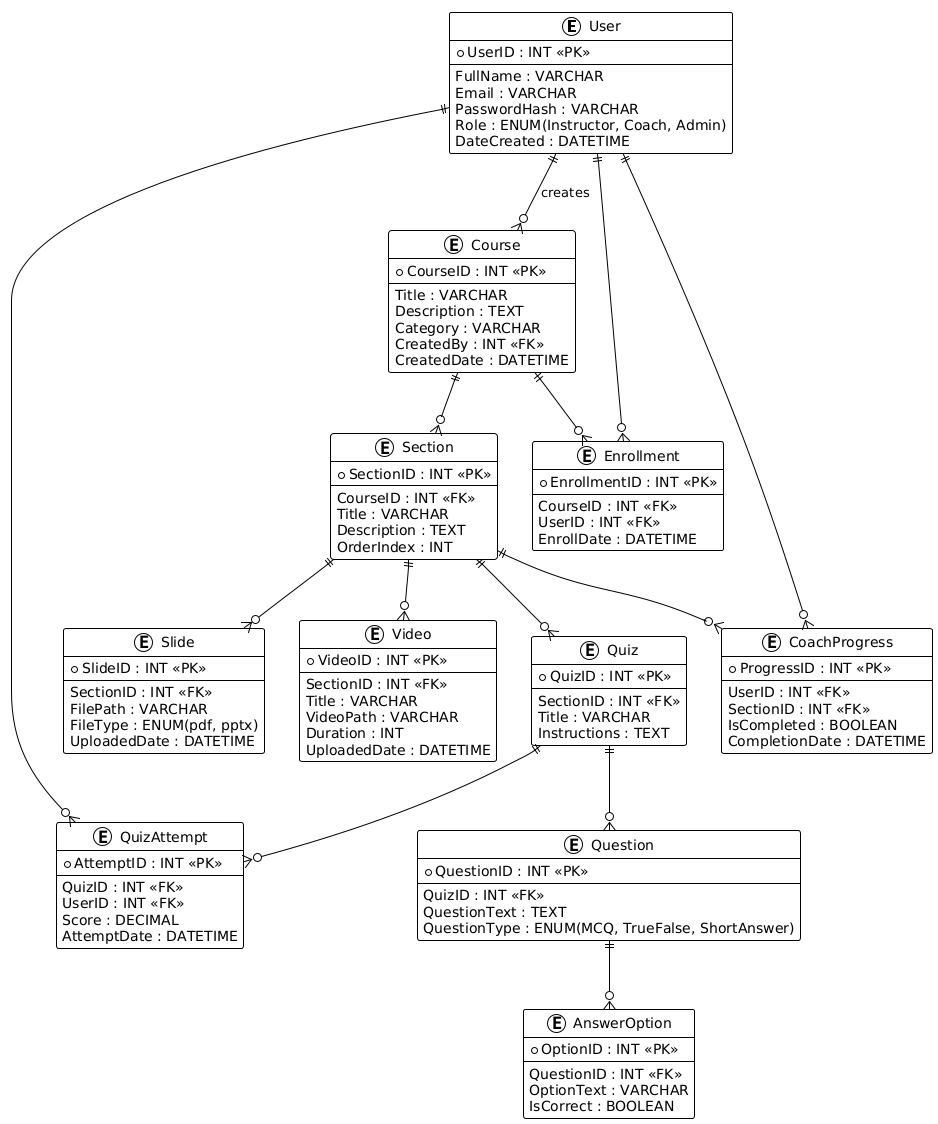

The diagram above was rendered by PlantUML. Its source (embedded in the PNG):
@startuml
!theme plain

entity "User" as User {
  * UserID : INT <<PK>>
  --
  FullName : VARCHAR
  Email : VARCHAR
  PasswordHash : VARCHAR
  Role : ENUM(Instructor, Coach, Admin)
  DateCreated : DATETIME
}

entity "Course" as Course {
  * CourseID : INT <<PK>>
  --
  Title : VARCHAR
  Description : TEXT
  Category : VARCHAR
  CreatedBy : INT <<FK>>
  CreatedDate : DATETIME
}

entity "Section" as Section {
  * SectionID : INT <<PK>>
  --
  CourseID : INT <<FK>>
  Title : VARCHAR
  Description : TEXT
  OrderIndex : INT
}

entity "Slide" as Slide {
  * SlideID : INT <<PK>>
  --
  SectionID : INT <<FK>>
  FilePath : VARCHAR
  FileType : ENUM(pdf, pptx)
  UploadedDate : DATETIME
}

entity "Video" as Video {
  * VideoID : INT <<PK>>
  --
  SectionID : INT <<FK>>
  Title : VARCHAR
  VideoPath : VARCHAR
  Duration : INT
  UploadedDate : DATETIME
}

entity "Quiz" as Quiz {
  * QuizID : INT <<PK>>
  --
  SectionID : INT <<FK>>
  Title : VARCHAR
  Instructions : TEXT
}

entity "Question" as Question {
  * QuestionID : INT <<PK>>
  --
  QuizID : INT <<FK>>
  QuestionText : TEXT
  QuestionType : ENUM(MCQ, TrueFalse, ShortAnswer)
}

entity "AnswerOption" as AnswerOption {
  * OptionID : INT <<PK>>
  --
  QuestionID : INT <<FK>>
  OptionText : VARCHAR
  IsCorrect : BOOLEAN
}

entity "Enrollment" as Enrollment {
  * EnrollmentID : INT <<PK>>
  --
  CourseID : INT <<FK>>
  UserID : INT <<FK>>
  EnrollDate : DATETIME
}

entity "QuizAttempt" as QuizAttempt {
  * AttemptID : INT <<PK>>
  --
  QuizID : INT <<FK>>
  UserID : INT <<FK>>
  Score : DECIMAL
  AttemptDate : DATETIME
}

entity "CoachProgress" as CoachProgress {
  * ProgressID : INT <<PK>>
  --
  UserID : INT <<FK>>
  SectionID : INT <<FK>>
  IsCompleted : BOOLEAN
  CompletionDate : DATETIME
}

' Relationships
User ||--o{ Course : "creates"
Course ||--o{ Section
Section ||--o{ Slide
Section ||--o{ Video
Section ||--o{ Quiz
Quiz ||--o{ Question
Question ||--o{ AnswerOption

User ||--o{ Enrollment
Course ||--o{ Enrollment

User ||--o{ QuizAttempt
Quiz ||--o{ QuizAttempt

User ||--o{ CoachProgress
Section ||--o{ CoachProgress
@enduml